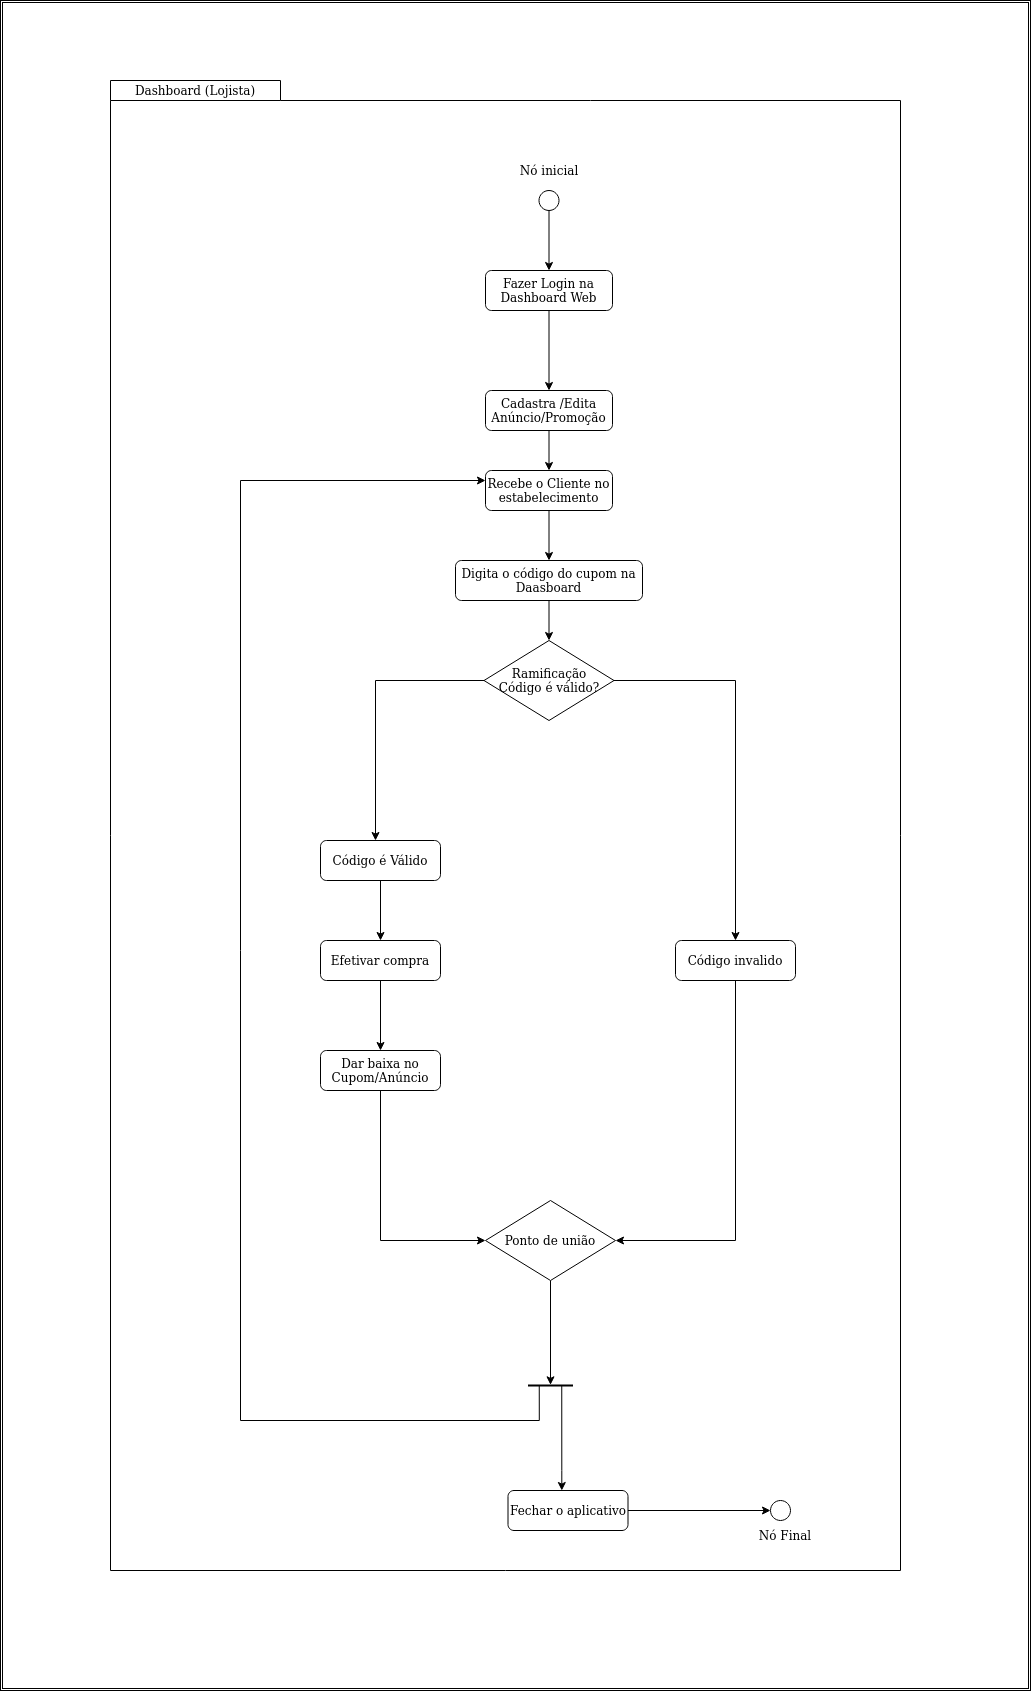

The diagram above was exported from draw.io. Its source (the exported page's mxGraphModel, read from the mxfile embedded in the PNG):
<mxGraphModel dx="868" dy="1542" grid="1" gridSize="10" guides="1" tooltips="1" connect="1" arrows="1" fold="1" page="1" pageScale="1" pageWidth="850" pageHeight="1100" math="0" shadow="0">
  <root>
    <mxCell id="0" />
    <mxCell id="1" parent="0" />
    <mxCell id="uvY1dPJy4Lf9zNxLgXwu-2" value="" style="shape=ext;double=1;rounded=0;whiteSpace=wrap;html=1;" vertex="1" parent="1">
      <mxGeometry x="400" y="-960" width="1030" height="1690" as="geometry" />
    </mxCell>
    <mxCell id="uvY1dPJy4Lf9zNxLgXwu-3" value="" style="shape=folder;fontStyle=1;spacingTop=10;tabWidth=170;tabHeight=20;tabPosition=left;html=1;" vertex="1" parent="1">
      <mxGeometry x="510" y="-880" width="790" height="1490" as="geometry" />
    </mxCell>
    <mxCell id="uvY1dPJy4Lf9zNxLgXwu-4" value="" style="edgeStyle=orthogonalEdgeStyle;rounded=0;orthogonalLoop=1;jettySize=auto;html=1;" edge="1" parent="1" source="uvY1dPJy4Lf9zNxLgXwu-5" target="uvY1dPJy4Lf9zNxLgXwu-20">
      <mxGeometry relative="1" as="geometry" />
    </mxCell>
    <mxCell id="uvY1dPJy4Lf9zNxLgXwu-5" value="&lt;div&gt;Cadastra /Edita Anúncio/Promoção&lt;/div&gt;" style="rounded=1;whiteSpace=wrap;html=1;fontSize=12;glass=0;strokeWidth=1;shadow=0;" vertex="1" parent="1">
      <mxGeometry x="885" y="-570" width="127" height="40" as="geometry" />
    </mxCell>
    <mxCell id="uvY1dPJy4Lf9zNxLgXwu-6" value="Dashboard (Lojista)" style="text;html=1;strokeColor=none;fillColor=none;align=center;verticalAlign=middle;whiteSpace=wrap;rounded=0;" vertex="1" parent="1">
      <mxGeometry x="520" y="-880" width="150" height="20" as="geometry" />
    </mxCell>
    <mxCell id="uvY1dPJy4Lf9zNxLgXwu-7" value="" style="edgeStyle=orthogonalEdgeStyle;rounded=0;orthogonalLoop=1;jettySize=auto;html=1;" edge="1" parent="1" source="uvY1dPJy4Lf9zNxLgXwu-8" target="uvY1dPJy4Lf9zNxLgXwu-35">
      <mxGeometry relative="1" as="geometry" />
    </mxCell>
    <mxCell id="uvY1dPJy4Lf9zNxLgXwu-8" value="" style="ellipse;whiteSpace=wrap;html=1;aspect=fixed;" vertex="1" parent="1">
      <mxGeometry x="938.5" y="-770" width="20" height="20" as="geometry" />
    </mxCell>
    <mxCell id="uvY1dPJy4Lf9zNxLgXwu-9" value="Nó inicial" style="text;html=1;strokeColor=none;fillColor=none;align=center;verticalAlign=middle;whiteSpace=wrap;rounded=0;" vertex="1" parent="1">
      <mxGeometry x="913.5" y="-800" width="70" height="20" as="geometry" />
    </mxCell>
    <mxCell id="uvY1dPJy4Lf9zNxLgXwu-10" value="" style="edgeStyle=orthogonalEdgeStyle;rounded=0;orthogonalLoop=1;jettySize=auto;html=1;" edge="1" parent="1" source="uvY1dPJy4Lf9zNxLgXwu-11" target="uvY1dPJy4Lf9zNxLgXwu-31">
      <mxGeometry relative="1" as="geometry" />
    </mxCell>
    <mxCell id="uvY1dPJy4Lf9zNxLgXwu-11" value="Código é Válido" style="rounded=1;whiteSpace=wrap;html=1;fontSize=12;glass=0;strokeWidth=1;shadow=0;" vertex="1" parent="1">
      <mxGeometry x="720" y="-120" width="120" height="40" as="geometry" />
    </mxCell>
    <mxCell id="uvY1dPJy4Lf9zNxLgXwu-12" value="" style="edgeStyle=orthogonalEdgeStyle;rounded=0;orthogonalLoop=1;jettySize=auto;html=1;exitX=0.75;exitY=0.5;exitDx=0;exitDy=0;exitPerimeter=0;" edge="1" parent="1" source="uvY1dPJy4Lf9zNxLgXwu-14" target="uvY1dPJy4Lf9zNxLgXwu-16">
      <mxGeometry relative="1" as="geometry">
        <Array as="points">
          <mxPoint x="961" y="510" />
          <mxPoint x="961" y="510" />
        </Array>
      </mxGeometry>
    </mxCell>
    <mxCell id="uvY1dPJy4Lf9zNxLgXwu-13" style="edgeStyle=orthogonalEdgeStyle;rounded=0;orthogonalLoop=1;jettySize=auto;html=1;exitX=0.25;exitY=0.5;exitDx=0;exitDy=0;exitPerimeter=0;entryX=0;entryY=0.25;entryDx=0;entryDy=0;" edge="1" parent="1" source="uvY1dPJy4Lf9zNxLgXwu-14" target="uvY1dPJy4Lf9zNxLgXwu-20">
      <mxGeometry relative="1" as="geometry">
        <mxPoint x="820" y="400" as="targetPoint" />
        <Array as="points">
          <mxPoint x="939" y="460" />
          <mxPoint x="640" y="460" />
          <mxPoint x="640" y="-480" />
        </Array>
      </mxGeometry>
    </mxCell>
    <mxCell id="uvY1dPJy4Lf9zNxLgXwu-14" value="" style="line;strokeWidth=2;html=1;" vertex="1" parent="1">
      <mxGeometry x="927.5" y="420" width="45" height="10" as="geometry" />
    </mxCell>
    <mxCell id="uvY1dPJy4Lf9zNxLgXwu-15" style="edgeStyle=orthogonalEdgeStyle;rounded=0;orthogonalLoop=1;jettySize=auto;html=1;exitX=1;exitY=0.5;exitDx=0;exitDy=0;entryX=0;entryY=0.5;entryDx=0;entryDy=0;" edge="1" parent="1" source="uvY1dPJy4Lf9zNxLgXwu-16" target="uvY1dPJy4Lf9zNxLgXwu-17">
      <mxGeometry relative="1" as="geometry" />
    </mxCell>
    <mxCell id="uvY1dPJy4Lf9zNxLgXwu-16" value="Fechar o aplicativo" style="rounded=1;whiteSpace=wrap;html=1;fontSize=12;glass=0;strokeWidth=1;shadow=0;" vertex="1" parent="1">
      <mxGeometry x="907.5" y="530" width="120" height="40" as="geometry" />
    </mxCell>
    <mxCell id="uvY1dPJy4Lf9zNxLgXwu-17" value="" style="ellipse;whiteSpace=wrap;html=1;aspect=fixed;" vertex="1" parent="1">
      <mxGeometry x="1170" y="540" width="20" height="20" as="geometry" />
    </mxCell>
    <mxCell id="uvY1dPJy4Lf9zNxLgXwu-18" value="Nó Final" style="text;html=1;strokeColor=none;fillColor=none;align=center;verticalAlign=middle;whiteSpace=wrap;rounded=0;" vertex="1" parent="1">
      <mxGeometry x="1150" y="565" width="70" height="20" as="geometry" />
    </mxCell>
    <mxCell id="uvY1dPJy4Lf9zNxLgXwu-19" value="" style="edgeStyle=orthogonalEdgeStyle;rounded=0;orthogonalLoop=1;jettySize=auto;html=1;" edge="1" parent="1" source="uvY1dPJy4Lf9zNxLgXwu-20" target="uvY1dPJy4Lf9zNxLgXwu-22">
      <mxGeometry relative="1" as="geometry" />
    </mxCell>
    <mxCell id="uvY1dPJy4Lf9zNxLgXwu-20" value="Recebe o Cliente no estabelecimento" style="rounded=1;whiteSpace=wrap;html=1;fontSize=12;glass=0;strokeWidth=1;shadow=0;" vertex="1" parent="1">
      <mxGeometry x="885" y="-490" width="127" height="40" as="geometry" />
    </mxCell>
    <mxCell id="uvY1dPJy4Lf9zNxLgXwu-21" value="" style="edgeStyle=orthogonalEdgeStyle;rounded=0;orthogonalLoop=1;jettySize=auto;html=1;" edge="1" parent="1" source="uvY1dPJy4Lf9zNxLgXwu-22" target="uvY1dPJy4Lf9zNxLgXwu-25">
      <mxGeometry relative="1" as="geometry" />
    </mxCell>
    <mxCell id="uvY1dPJy4Lf9zNxLgXwu-22" value="Digita o código do cupom na Daasboard" style="rounded=1;whiteSpace=wrap;html=1;fontSize=12;glass=0;strokeWidth=1;shadow=0;" vertex="1" parent="1">
      <mxGeometry x="855" y="-400" width="187" height="40" as="geometry" />
    </mxCell>
    <mxCell id="uvY1dPJy4Lf9zNxLgXwu-23" value="" style="edgeStyle=orthogonalEdgeStyle;rounded=0;orthogonalLoop=1;jettySize=auto;html=1;entryX=0.5;entryY=0;entryDx=0;entryDy=0;" edge="1" parent="1" source="uvY1dPJy4Lf9zNxLgXwu-25">
      <mxGeometry relative="1" as="geometry">
        <mxPoint x="775" y="-120" as="targetPoint" />
      </mxGeometry>
    </mxCell>
    <mxCell id="uvY1dPJy4Lf9zNxLgXwu-24" value="" style="edgeStyle=orthogonalEdgeStyle;rounded=0;orthogonalLoop=1;jettySize=auto;html=1;" edge="1" parent="1" source="uvY1dPJy4Lf9zNxLgXwu-25" target="uvY1dPJy4Lf9zNxLgXwu-27">
      <mxGeometry relative="1" as="geometry" />
    </mxCell>
    <mxCell id="uvY1dPJy4Lf9zNxLgXwu-25" value="Ramificação&lt;br&gt;Código é válido?" style="rhombus;whiteSpace=wrap;html=1;" vertex="1" parent="1">
      <mxGeometry x="883.5" y="-320" width="130" height="80" as="geometry" />
    </mxCell>
    <mxCell id="uvY1dPJy4Lf9zNxLgXwu-26" style="edgeStyle=orthogonalEdgeStyle;rounded=0;orthogonalLoop=1;jettySize=auto;html=1;exitX=0.5;exitY=1;exitDx=0;exitDy=0;entryX=1;entryY=0.5;entryDx=0;entryDy=0;" edge="1" parent="1" source="uvY1dPJy4Lf9zNxLgXwu-27" target="uvY1dPJy4Lf9zNxLgXwu-29">
      <mxGeometry relative="1" as="geometry">
        <Array as="points">
          <mxPoint x="1135" y="280" />
        </Array>
      </mxGeometry>
    </mxCell>
    <mxCell id="uvY1dPJy4Lf9zNxLgXwu-27" value="Código invalido" style="rounded=1;whiteSpace=wrap;html=1;fontSize=12;glass=0;strokeWidth=1;shadow=0;" vertex="1" parent="1">
      <mxGeometry x="1075" y="-20" width="120" height="40" as="geometry" />
    </mxCell>
    <mxCell id="uvY1dPJy4Lf9zNxLgXwu-28" value="" style="edgeStyle=orthogonalEdgeStyle;rounded=0;orthogonalLoop=1;jettySize=auto;html=1;entryX=0.5;entryY=0.433;entryDx=0;entryDy=0;entryPerimeter=0;" edge="1" parent="1" source="uvY1dPJy4Lf9zNxLgXwu-29" target="uvY1dPJy4Lf9zNxLgXwu-14">
      <mxGeometry relative="1" as="geometry" />
    </mxCell>
    <mxCell id="uvY1dPJy4Lf9zNxLgXwu-29" value="Ponto de união" style="rhombus;whiteSpace=wrap;html=1;" vertex="1" parent="1">
      <mxGeometry x="885" y="240" width="130" height="80" as="geometry" />
    </mxCell>
    <mxCell id="uvY1dPJy4Lf9zNxLgXwu-30" value="" style="edgeStyle=orthogonalEdgeStyle;rounded=0;orthogonalLoop=1;jettySize=auto;html=1;" edge="1" parent="1" source="uvY1dPJy4Lf9zNxLgXwu-31" target="uvY1dPJy4Lf9zNxLgXwu-33">
      <mxGeometry relative="1" as="geometry" />
    </mxCell>
    <mxCell id="uvY1dPJy4Lf9zNxLgXwu-31" value="Efetivar compra" style="rounded=1;whiteSpace=wrap;html=1;fontSize=12;glass=0;strokeWidth=1;shadow=0;" vertex="1" parent="1">
      <mxGeometry x="720" y="-20" width="120" height="40" as="geometry" />
    </mxCell>
    <mxCell id="uvY1dPJy4Lf9zNxLgXwu-32" style="edgeStyle=orthogonalEdgeStyle;rounded=0;orthogonalLoop=1;jettySize=auto;html=1;exitX=0.5;exitY=1;exitDx=0;exitDy=0;entryX=0;entryY=0.5;entryDx=0;entryDy=0;" edge="1" parent="1" source="uvY1dPJy4Lf9zNxLgXwu-33" target="uvY1dPJy4Lf9zNxLgXwu-29">
      <mxGeometry relative="1" as="geometry" />
    </mxCell>
    <mxCell id="uvY1dPJy4Lf9zNxLgXwu-33" value="Dar baixa no Cupom/Anúncio" style="rounded=1;whiteSpace=wrap;html=1;fontSize=12;glass=0;strokeWidth=1;shadow=0;" vertex="1" parent="1">
      <mxGeometry x="720" y="90" width="120" height="40" as="geometry" />
    </mxCell>
    <mxCell id="uvY1dPJy4Lf9zNxLgXwu-34" value="" style="edgeStyle=orthogonalEdgeStyle;rounded=0;orthogonalLoop=1;jettySize=auto;html=1;" edge="1" parent="1" source="uvY1dPJy4Lf9zNxLgXwu-35" target="uvY1dPJy4Lf9zNxLgXwu-5">
      <mxGeometry relative="1" as="geometry" />
    </mxCell>
    <mxCell id="uvY1dPJy4Lf9zNxLgXwu-35" value="Fazer Login na Dashboard Web" style="rounded=1;whiteSpace=wrap;html=1;fontSize=12;glass=0;strokeWidth=1;shadow=0;" vertex="1" parent="1">
      <mxGeometry x="885" y="-690" width="127" height="40" as="geometry" />
    </mxCell>
  </root>
</mxGraphModel>